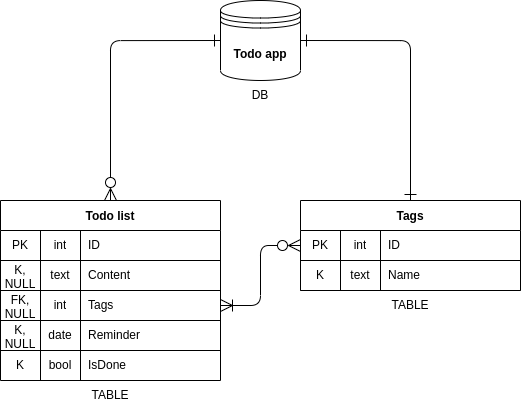

The diagram above was exported from draw.io. Its source (the exported page's mxGraphModel, read from the mxfile embedded in the PNG):
<mxGraphModel dx="1202" dy="1007" grid="0" gridSize="10" guides="1" tooltips="1" connect="1" arrows="1" fold="1" page="1" pageScale="1" pageWidth="1100" pageHeight="850" background="#ffffff" math="0" shadow="0">
  <root>
    <mxCell id="0" />
    <mxCell id="1" parent="0" />
    <mxCell id="11" value="Todo list" style="shape=table;startSize=30;container=1;collapsible=0;childLayout=tableLayout;fixedRows=1;rowLines=0;fontStyle=1;align=center;pointerEvents=1;fillColor=default;" parent="1" vertex="1">
      <mxGeometry x="290" y="420" width="220" height="180" as="geometry" />
    </mxCell>
    <mxCell id="12" value="" style="shape=partialRectangle;html=1;whiteSpace=wrap;collapsible=0;dropTarget=0;pointerEvents=1;fillColor=none;top=0;left=0;bottom=1;right=0;points=[[0,0.5],[1,0.5]];portConstraint=eastwest;" parent="11" vertex="1">
      <mxGeometry y="30" width="220" height="30" as="geometry" />
    </mxCell>
    <mxCell id="13" value="PK" style="shape=partialRectangle;html=1;whiteSpace=wrap;connectable=0;fillColor=none;top=0;left=0;bottom=0;right=0;overflow=hidden;pointerEvents=1;" parent="12" vertex="1">
      <mxGeometry width="40" height="30" as="geometry">
        <mxRectangle width="40" height="30" as="alternateBounds" />
      </mxGeometry>
    </mxCell>
    <mxCell id="30" value="int" style="shape=partialRectangle;html=1;whiteSpace=wrap;connectable=0;fillColor=none;top=0;left=0;bottom=0;right=0;overflow=hidden;pointerEvents=1;" parent="12" vertex="1">
      <mxGeometry x="40" width="40" height="30" as="geometry">
        <mxRectangle width="40" height="30" as="alternateBounds" />
      </mxGeometry>
    </mxCell>
    <mxCell id="14" value="ID" style="shape=partialRectangle;html=1;whiteSpace=wrap;connectable=0;fillColor=none;top=0;left=0;bottom=0;right=0;align=left;spacingLeft=6;overflow=hidden;pointerEvents=1;strokeColor=default;strokeWidth=1;" parent="12" vertex="1">
      <mxGeometry x="80" width="140" height="30" as="geometry">
        <mxRectangle width="140" height="30" as="alternateBounds" />
      </mxGeometry>
    </mxCell>
    <mxCell id="27" style="shape=partialRectangle;html=1;whiteSpace=wrap;collapsible=0;dropTarget=0;pointerEvents=1;fillColor=none;top=0;left=0;bottom=1;right=0;points=[[0,0.5],[1,0.5]];portConstraint=eastwest;" parent="11" vertex="1">
      <mxGeometry y="60" width="220" height="30" as="geometry" />
    </mxCell>
    <mxCell id="28" value="K, NULL" style="shape=partialRectangle;html=1;whiteSpace=wrap;connectable=0;fillColor=none;top=0;left=0;bottom=0;right=0;overflow=hidden;pointerEvents=1;" parent="27" vertex="1">
      <mxGeometry width="40" height="30" as="geometry">
        <mxRectangle width="40" height="30" as="alternateBounds" />
      </mxGeometry>
    </mxCell>
    <mxCell id="31" value="text" style="shape=partialRectangle;html=1;whiteSpace=wrap;connectable=0;fillColor=none;top=0;left=0;bottom=0;right=0;overflow=hidden;pointerEvents=1;" parent="27" vertex="1">
      <mxGeometry x="40" width="40" height="30" as="geometry">
        <mxRectangle width="40" height="30" as="alternateBounds" />
      </mxGeometry>
    </mxCell>
    <mxCell id="29" value="Content" style="shape=partialRectangle;html=1;whiteSpace=wrap;connectable=0;fillColor=none;top=0;left=0;bottom=0;right=0;align=left;spacingLeft=6;overflow=hidden;pointerEvents=1;strokeColor=default;strokeWidth=1;" parent="27" vertex="1">
      <mxGeometry x="80" width="140" height="30" as="geometry">
        <mxRectangle width="140" height="30" as="alternateBounds" />
      </mxGeometry>
    </mxCell>
    <mxCell id="24" style="shape=partialRectangle;html=1;whiteSpace=wrap;collapsible=0;dropTarget=0;pointerEvents=1;fillColor=none;top=0;left=0;bottom=1;right=0;points=[[0,0.5],[1,0.5]];portConstraint=eastwest;" parent="11" vertex="1">
      <mxGeometry y="90" width="220" height="30" as="geometry" />
    </mxCell>
    <mxCell id="25" value="FK, NULL" style="shape=partialRectangle;html=1;whiteSpace=wrap;connectable=0;fillColor=none;top=0;left=0;bottom=0;right=0;overflow=hidden;pointerEvents=1;" parent="24" vertex="1">
      <mxGeometry width="40" height="30" as="geometry">
        <mxRectangle width="40" height="30" as="alternateBounds" />
      </mxGeometry>
    </mxCell>
    <mxCell id="32" value="int" style="shape=partialRectangle;html=1;whiteSpace=wrap;connectable=0;fillColor=none;top=0;left=0;bottom=0;right=0;overflow=hidden;pointerEvents=1;" parent="24" vertex="1">
      <mxGeometry x="40" width="40" height="30" as="geometry">
        <mxRectangle width="40" height="30" as="alternateBounds" />
      </mxGeometry>
    </mxCell>
    <mxCell id="26" value="Tags" style="shape=partialRectangle;html=1;whiteSpace=wrap;connectable=0;fillColor=none;top=0;left=0;bottom=0;right=0;align=left;spacingLeft=6;overflow=hidden;pointerEvents=1;strokeColor=default;strokeWidth=1;" parent="24" vertex="1">
      <mxGeometry x="80" width="140" height="30" as="geometry">
        <mxRectangle width="140" height="30" as="alternateBounds" />
      </mxGeometry>
    </mxCell>
    <mxCell id="38" style="shape=partialRectangle;html=1;whiteSpace=wrap;collapsible=0;dropTarget=0;pointerEvents=1;fillColor=none;top=0;left=0;bottom=1;right=0;points=[[0,0.5],[1,0.5]];portConstraint=eastwest;" parent="11" vertex="1">
      <mxGeometry y="120" width="220" height="30" as="geometry" />
    </mxCell>
    <mxCell id="39" value="K, NULL" style="shape=partialRectangle;html=1;whiteSpace=wrap;connectable=0;fillColor=none;top=0;left=0;bottom=0;right=0;overflow=hidden;pointerEvents=1;" parent="38" vertex="1">
      <mxGeometry width="40" height="30" as="geometry">
        <mxRectangle width="40" height="30" as="alternateBounds" />
      </mxGeometry>
    </mxCell>
    <mxCell id="40" value="date" style="shape=partialRectangle;html=1;whiteSpace=wrap;connectable=0;fillColor=none;top=0;left=0;bottom=0;right=0;overflow=hidden;pointerEvents=1;" parent="38" vertex="1">
      <mxGeometry x="40" width="40" height="30" as="geometry">
        <mxRectangle width="40" height="30" as="alternateBounds" />
      </mxGeometry>
    </mxCell>
    <mxCell id="41" value="Reminder" style="shape=partialRectangle;html=1;whiteSpace=wrap;connectable=0;fillColor=none;top=0;left=0;bottom=0;right=0;align=left;spacingLeft=6;overflow=hidden;pointerEvents=1;strokeColor=default;strokeWidth=1;" parent="38" vertex="1">
      <mxGeometry x="80" width="140" height="30" as="geometry">
        <mxRectangle width="140" height="30" as="alternateBounds" />
      </mxGeometry>
    </mxCell>
    <mxCell id="21" style="shape=partialRectangle;html=1;whiteSpace=wrap;collapsible=0;dropTarget=0;pointerEvents=1;fillColor=none;top=0;left=0;bottom=0;right=0;points=[[0,0.5],[1,0.5]];portConstraint=eastwest;" parent="11" vertex="1">
      <mxGeometry y="150" width="220" height="30" as="geometry" />
    </mxCell>
    <mxCell id="22" value="K" style="shape=partialRectangle;html=1;whiteSpace=wrap;connectable=0;fillColor=none;top=0;left=0;bottom=0;right=0;overflow=hidden;pointerEvents=1;" parent="21" vertex="1">
      <mxGeometry width="40" height="30" as="geometry">
        <mxRectangle width="40" height="30" as="alternateBounds" />
      </mxGeometry>
    </mxCell>
    <mxCell id="33" value="bool" style="shape=partialRectangle;html=1;whiteSpace=wrap;connectable=0;fillColor=none;top=0;left=0;bottom=0;right=0;overflow=hidden;pointerEvents=1;" parent="21" vertex="1">
      <mxGeometry x="40" width="40" height="30" as="geometry">
        <mxRectangle width="40" height="30" as="alternateBounds" />
      </mxGeometry>
    </mxCell>
    <mxCell id="23" value="IsDone" style="shape=partialRectangle;html=1;whiteSpace=wrap;connectable=0;fillColor=none;top=0;left=0;bottom=0;right=0;align=left;spacingLeft=6;overflow=hidden;pointerEvents=1;labelBorderColor=none;" parent="21" vertex="1">
      <mxGeometry x="80" width="140" height="30" as="geometry">
        <mxRectangle width="140" height="30" as="alternateBounds" />
      </mxGeometry>
    </mxCell>
    <mxCell id="115" style="edgeStyle=orthogonalEdgeStyle;rounded=1;html=1;exitX=0.5;exitY=0;exitDx=0;exitDy=0;entryX=1;entryY=0.5;entryDx=0;entryDy=0;startArrow=ERone;startFill=0;endArrow=ERone;endFill=0;endSize=10;startSize=10;" edge="1" parent="1" source="63" target="106">
      <mxGeometry relative="1" as="geometry" />
    </mxCell>
    <mxCell id="63" value="Tags" style="shape=table;startSize=30;container=1;collapsible=0;childLayout=tableLayout;fixedRows=1;rowLines=0;fontStyle=1;align=center;pointerEvents=1;fillColor=default;" parent="1" vertex="1">
      <mxGeometry x="590" y="420" width="220" height="90" as="geometry" />
    </mxCell>
    <mxCell id="64" value="" style="shape=partialRectangle;html=1;whiteSpace=wrap;collapsible=0;dropTarget=0;pointerEvents=1;fillColor=none;top=0;left=0;bottom=1;right=0;points=[[0,0.5],[1,0.5]];portConstraint=eastwest;" parent="63" vertex="1">
      <mxGeometry y="30" width="220" height="30" as="geometry" />
    </mxCell>
    <mxCell id="65" value="PK" style="shape=partialRectangle;html=1;whiteSpace=wrap;connectable=0;fillColor=none;top=0;left=0;bottom=0;right=0;overflow=hidden;pointerEvents=1;" parent="64" vertex="1">
      <mxGeometry width="40" height="30" as="geometry">
        <mxRectangle width="40" height="30" as="alternateBounds" />
      </mxGeometry>
    </mxCell>
    <mxCell id="66" value="int" style="shape=partialRectangle;html=1;whiteSpace=wrap;connectable=0;fillColor=none;top=0;left=0;bottom=0;right=0;overflow=hidden;pointerEvents=1;" parent="64" vertex="1">
      <mxGeometry x="40" width="40" height="30" as="geometry">
        <mxRectangle width="40" height="30" as="alternateBounds" />
      </mxGeometry>
    </mxCell>
    <mxCell id="67" value="ID" style="shape=partialRectangle;html=1;whiteSpace=wrap;connectable=0;fillColor=none;top=0;left=0;bottom=0;right=0;align=left;spacingLeft=6;overflow=hidden;pointerEvents=1;strokeColor=default;strokeWidth=1;" parent="64" vertex="1">
      <mxGeometry x="80" width="140" height="30" as="geometry">
        <mxRectangle width="140" height="30" as="alternateBounds" />
      </mxGeometry>
    </mxCell>
    <mxCell id="68" style="shape=partialRectangle;html=1;whiteSpace=wrap;collapsible=0;dropTarget=0;pointerEvents=1;fillColor=none;top=0;left=0;bottom=1;right=0;points=[[0,0.5],[1,0.5]];portConstraint=eastwest;" parent="63" vertex="1">
      <mxGeometry y="60" width="220" height="30" as="geometry" />
    </mxCell>
    <mxCell id="69" value="K" style="shape=partialRectangle;html=1;whiteSpace=wrap;connectable=0;fillColor=none;top=0;left=0;bottom=0;right=0;overflow=hidden;pointerEvents=1;" parent="68" vertex="1">
      <mxGeometry width="40" height="30" as="geometry">
        <mxRectangle width="40" height="30" as="alternateBounds" />
      </mxGeometry>
    </mxCell>
    <mxCell id="70" value="text" style="shape=partialRectangle;html=1;whiteSpace=wrap;connectable=0;fillColor=none;top=0;left=0;bottom=0;right=0;overflow=hidden;pointerEvents=1;" parent="68" vertex="1">
      <mxGeometry x="40" width="40" height="30" as="geometry">
        <mxRectangle width="40" height="30" as="alternateBounds" />
      </mxGeometry>
    </mxCell>
    <mxCell id="71" value="Name" style="shape=partialRectangle;html=1;whiteSpace=wrap;connectable=0;fillColor=none;top=0;left=0;bottom=0;right=0;align=left;spacingLeft=6;overflow=hidden;pointerEvents=1;strokeColor=default;strokeWidth=1;" parent="68" vertex="1">
      <mxGeometry x="80" width="140" height="30" as="geometry">
        <mxRectangle width="140" height="30" as="alternateBounds" />
      </mxGeometry>
    </mxCell>
    <mxCell id="117" style="edgeStyle=orthogonalEdgeStyle;rounded=1;html=1;exitX=0;exitY=0.5;exitDx=0;exitDy=0;entryX=0.5;entryY=0;entryDx=0;entryDy=0;startArrow=ERone;startFill=0;endArrow=ERzeroToMany;endFill=0;strokeWidth=1;endSize=10;startSize=10;" edge="1" parent="1" source="106" target="11">
      <mxGeometry relative="1" as="geometry" />
    </mxCell>
    <mxCell id="106" value="&lt;b&gt;Todo app&lt;/b&gt;" style="shape=datastore;whiteSpace=wrap;html=1;labelBorderColor=none;strokeColor=default;strokeWidth=1;fillColor=default;" vertex="1" parent="1">
      <mxGeometry x="510" y="220" width="80" height="80" as="geometry" />
    </mxCell>
    <mxCell id="118" style="edgeStyle=orthogonalEdgeStyle;rounded=1;html=1;exitX=1;exitY=0.5;exitDx=0;exitDy=0;startArrow=ERoneToMany;startFill=0;endArrow=ERzeroToMany;endFill=0;startSize=10;endSize=10;strokeWidth=1;" edge="1" parent="1" source="24" target="64">
      <mxGeometry relative="1" as="geometry" />
    </mxCell>
    <mxCell id="119" value="DB" style="text;html=1;strokeColor=none;fillColor=none;align=center;verticalAlign=middle;whiteSpace=wrap;rounded=0;labelBorderColor=none;" vertex="1" parent="1">
      <mxGeometry x="520" y="300" width="60" height="30" as="geometry" />
    </mxCell>
    <mxCell id="120" value="TABLE" style="text;html=1;strokeColor=none;fillColor=none;align=center;verticalAlign=middle;whiteSpace=wrap;rounded=0;labelBorderColor=none;" vertex="1" parent="1">
      <mxGeometry x="370" y="600" width="60" height="30" as="geometry" />
    </mxCell>
    <mxCell id="122" value="TABLE" style="text;html=1;strokeColor=none;fillColor=none;align=center;verticalAlign=middle;whiteSpace=wrap;rounded=0;labelBorderColor=none;" vertex="1" parent="1">
      <mxGeometry x="670" y="510" width="60" height="30" as="geometry" />
    </mxCell>
  </root>
</mxGraphModel>